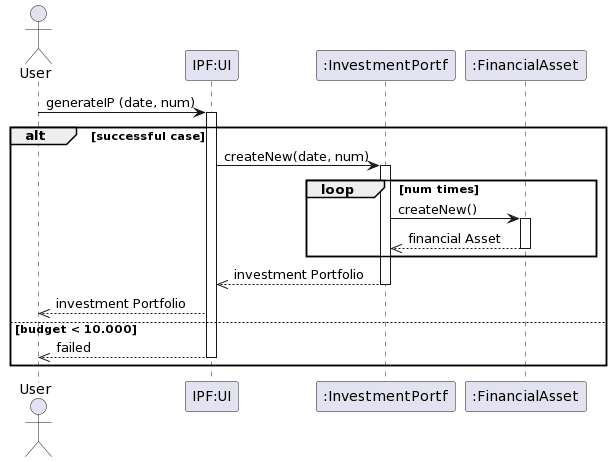

The diagram above was rendered by PlantUML. Its source (embedded in the PNG):
@startuml
actor       User        as user
participant "IPF:UI"       as ui

participant ":InvestmentPortf"       as portfolio
participant ":FinancialAsset"      as asset
user -> ui : generateIP (date, num) 
activate ui

alt successful case

    ui -> portfolio : createNew(date, num)
    activate portfolio

loop num times
portfolio -> asset : createNew()
activate asset
asset -->> portfolio : financial Asset
deactivate asset
        end

portfolio -->> ui : investment Portfolio
deactivate portfolio
ui -->> user : investment Portfolio

else budget < 10.000

ui -->> user : failed
deactivate ui
end
@enduml